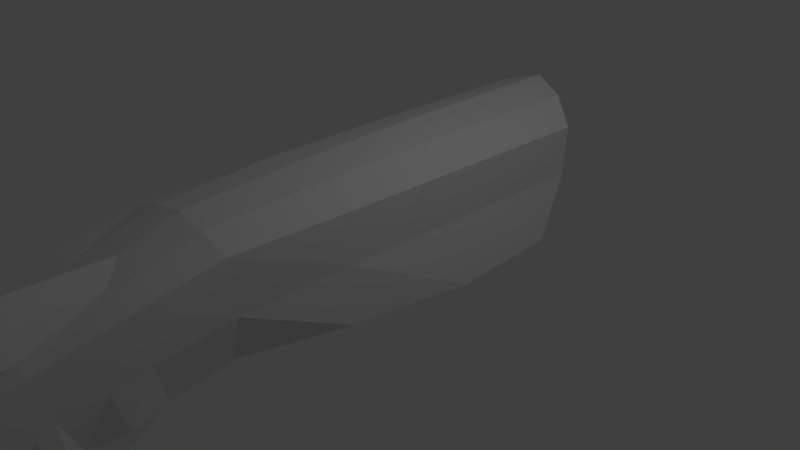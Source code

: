 # Source: proto_weapon.blend  (saved by Blender 2.78.0; exported with 4.5.12 LTS)
import bpy
from mathutils import Matrix  # noqa: F401  (used for matrix-valued properties, if any)

bpy.ops.wm.read_factory_settings(use_empty=True)
scene = bpy.context.scene
scene.name = 'Scene'

# ---- collections
col_collection_1 = bpy.data.collections.new('Collection 1'); scene.collection.children.link(col_collection_1)

# ---- world
world_world = bpy.data.worlds.new('World'); scene.world = world_world
world_world.color = (0.05088, 0.05088, 0.05088)
world_world.use_sun_shadow = False
world_world.sun_shadow_jitter_overblur = 0.0
world_world.cycles.sampling_method = 'MANUAL'

# ---- cameras
cam_camera = bpy.data.cameras.new('Camera')
cam_camera.clip_end = 100.0
cam_camera.lens = 35.0
cam_camera.sensor_width = 32.0
cam_camera.sensor_height = 18.0
cam_camera.ortho_scale = 7.314
cam_camera.dof.focus_distance = 0.0
cam_camera.dof.aperture_fstop = 128.0

# ---- lights
light_lamp = bpy.data.lights.new('Lamp', 'POINT')
light_lamp.transmission_factor = 0.0
light_lamp.cutoff_distance = 30.0
light_lamp.energy = 100.0
light_lamp.shadow_buffer_clip_start = 1.001
light_lamp.shadow_soft_size = 0.1
light_lamp.shadow_maximum_resolution = 0.006
light_lamp.use_absolute_resolution = True

# ---- meshes
me_cube_001 = bpy.data.meshes.new('Cube.001')
me_cube_001.from_pydata([(0.3281, -6.217, 0.4212), (0.4639, -6.217, 0.749), (0.3281, -6.217, 1.077), (0.8579, -1.0, -0.2321), (0.8939, -1.0, 1.249), (1.011, 2.282, -0.2321), (0.8939, 2.833, 1.249), (0.8619, 2.833, 0.5637), (1.011, 0.7481, -0.3284), (0.8939, 0.7481, 1.249), (0.8619, -1.0, 0.5637), (0.8619, 0.7481, 0.5637), (0.4277, -6.259, -0.8214), (0.2117, -5.962, -1.303), (0.5659, -6.556, -0.3398), (0.7484, -4.615, 0.7549), (0.6103, -4.402, 0.06616), (0.3784, -4.123, -0.5543), (0.8641, -2.59, 1.252), (0.756, -2.466, 0.4633), (0.4632, -2.341, -0.2538), (0.4213, -3.194, -0.4144), (0.8225, -3.626, 1.026), (0.6843, -3.418, 0.268), (0.4016, -4.218, -1.213), (0.7877, -4.13, 0.8838), (0.6495, -3.881, 0.1731), (0.5633, -3.702, -0.4518), (0.338, -4.55, -0.7055), (0.7043, -5.203, 0.5105), (0.5661, -4.851, -0.1484), (0.2843, -5.141, -0.956), (0.6457, -5.812, 0.2197), (0.5076, -5.447, -0.4332), (0.675, -5.501, 0.3777), (0.5368, -5.149, -0.2908), (0.2778, -5.129, -1.569), (0.4506, -4.866, -0.8185), (0.7264, -4.953, 0.6201), (0.5882, -4.626, -0.04114), (0.3367, -4.64, -1.334), (0.5067, -4.33, -0.6183), (0.248, -5.557, -1.123), (0.6058, -6.225, -0.02539), (0.4676, -5.853, -0.6273), (0.6257, -6.028, 0.09086), (0.4876, -5.65, -0.5303), (0.2662, -5.549, -1.702), (0.2299, -5.969, -1.819), (0.5858, -6.403, -0.1731), (0.4477, -6.056, -0.7244), (0.4201, -5.359, -1.042), (0.357, -5.769, -1.212), (0.5, 3.084, 1.553), (0.4471, -2.59, 1.39), (0.4112, -3.626, 1.062), (0.5, -1.0, 1.496), (0.5, 0.7481, 1.533), (0.08856, -7.93, -1.687), (0.09672, -7.73, -1.729), (0.1749, -8.172, -2.187), (0.1779, -8.215, -1.565), (0.1568, -7.694, -1.685), (0.1761, -7.679, -1.849), (0.1808, -7.647, -1.465), (0.1281, -7.59, -1.643), (0.05072, -7.916, -1.903), (0.3281, -5.404, 0.4212), (0.223, -5.501, 0.3777), (0.4639, -4.63, 0.749), (0.4105, -4.953, 0.6201), (0.3651, -5.203, 0.5105), (0.3297, -3.615, 1.073), (0.4003, -4.13, 0.9025), (0.4614, -4.615, 0.7549), (-0.3281, -6.217, 0.4212), (-0.4639, -6.217, 0.749), (-0.3281, -6.217, 1.077), (0.0, -6.217, 0.749), (0.0, -6.217, 0.2855), (0.0, -6.217, 1.213), (-0.8579, -1.0, -0.2321), (-0.8939, -1.0, 1.249), (-1.011, 2.282, -0.2321), (-0.8939, 2.833, 1.249), (0.0, 3.083, 0.3423), (0.0, 3.291, 1.692), (-0.8619, 2.833, 0.5637), (-1.011, 0.7481, -0.3284), (-0.8939, 0.7481, 1.249), (-0.8619, -1.0, 0.5637), (0.0, -1.0, 0.02183), (0.0, -1.0, 1.577), (0.0, 0.7481, 1.652), (0.0, 0.7481, 0.03228), (-0.8619, 0.7481, 0.5637), (0.0, 3.291, 1.004), (-0.4277, -6.259, -0.8214), (-0.2117, -5.962, -1.303), (0.0, -5.962, -1.303), (0.0, -6.556, -0.3398), (-0.5659, -6.556, -0.3398), (0.0, -8.16, -1.994), (-0.7484, -4.615, 0.7549), (-0.6103, -4.402, 0.06616), (-0.3784, -4.123, -0.5543), (0.0, -4.107, -0.5911), (-0.8641, -2.59, 1.252), (-0.756, -2.466, 0.4633), (0.0, -2.341, 0.02229), (0.0, -2.59, 1.46), (-0.4632, -2.341, -0.2538), (-0.4213, -3.194, -0.4144), (-0.8225, -3.626, 1.026), (-0.6843, -3.418, 0.268), (0.0, -3.21, -0.2794), (-0.4016, -4.218, -1.213), (-0.7877, -4.13, 0.8838), (-0.6495, -3.881, 0.1731), (0.0, -3.631, -0.426), (-0.5633, -3.702, -0.4518), (-0.338, -4.55, -0.7055), (-0.7043, -5.203, 0.5105), (-0.5661, -4.851, -0.1484), (0.0, -4.555, -0.7632), (0.0, -5.812, 0.2197), (-0.2843, -5.141, -0.956), (-0.6457, -5.812, 0.2197), (-0.5076, -5.447, -0.4332), (0.0, -5.15, -0.9917), (-0.675, -5.501, 0.3777), (-0.5368, -5.149, -0.2908), (0.0, -4.853, -0.8774), (-0.2778, -5.129, -1.569), (-0.4506, -4.866, -0.8185), (-0.7264, -4.953, 0.6201), (-0.5882, -4.626, -0.04114), (0.0, -4.331, -0.6772), (-0.3367, -4.64, -1.334), (-0.5067, -4.33, -0.6183), (0.0, -6.225, -0.02539), (-0.248, -5.557, -1.123), (-0.6058, -6.225, -0.02539), (-0.4676, -5.853, -0.6273), (0.0, -5.556, -1.147), (-0.6257, -6.028, 0.09086), (-0.4876, -5.65, -0.5303), (0.0, -5.353, -1.07), (0.0, -6.028, 0.09086), (-0.2662, -5.549, -1.702), (0.0, -6.403, -0.1731), (-0.2299, -5.969, -1.819), (-0.5858, -6.403, -0.1731), (-0.4477, -6.056, -0.7244), (0.0, -5.759, -1.225), (-0.4201, -5.359, -1.042), (-0.357, -5.769, -1.212), (-0.5, 3.084, 1.553), (-0.4471, -2.59, 1.39), (-0.4112, -3.626, 1.062), (-0.5, -1.0, 1.496), (-0.5, 0.7481, 1.533), (0.0, -7.768, -1.59), (-0.08856, -7.93, -1.687), (-0.09672, -7.73, -1.729), (-0.1749, -8.172, -2.187), (0.0, -7.71, -1.53), (-0.1779, -8.215, -1.565), (-0.1568, -7.694, -1.685), (0.0, -7.749, -1.96), (-0.1761, -7.679, -1.849), (0.0, -7.653, -1.472), (-0.1808, -7.647, -1.465), (-0.1281, -7.59, -1.643), (-0.05072, -7.916, -1.903), (-0.3281, -5.404, 0.4212), (-0.223, -5.501, 0.3777), (0.0, -3.299, 1.212), (-0.4639, -4.63, 0.749), (-0.4105, -4.953, 0.6201), (-0.3651, -5.203, 0.5105), (-0.3297, -3.615, 1.073), (0.0, -5.683, 0.2855), (-0.4003, -4.13, 0.9025), (-0.4614, -4.615, 0.7549)], [], [(78, 79, 0), (79, 182, 68, 67, 0), (78, 0, 1), (0, 67, 71, 70, 69, 1), (78, 1, 2), (1, 69, 74, 73, 72, 2), (78, 2, 80), (2, 72, 177, 80), (96, 86, 53, 6, 7), (11, 9, 4, 10), (154, 48, 13, 99), (94, 8, 3, 91), (9, 57, 56, 4), (6, 53, 57, 9), (85, 5, 8, 94), (50, 49, 14, 12), (49, 150, 100, 14), (8, 11, 10, 3), (5, 7, 11, 8), (7, 6, 9, 11), (85, 96, 7, 5), (63, 60, 66, 169), (62, 61, 58, 59), (48, 52, 13), (24, 27, 17), (25, 73, 74, 15), (26, 25, 15, 16), (119, 24, 17, 106), (91, 3, 20, 109), (10, 4, 18, 19), (4, 56, 54, 18), (3, 10, 19, 20), (102, 58, 162), (63, 13, 12, 65), (109, 20, 21, 115), (19, 18, 22, 23), (18, 54, 55, 22), (20, 19, 23, 21), (115, 21, 24, 119), (23, 22, 25, 26), (22, 55, 72, 73, 25), (21, 27, 24), (17, 27, 26, 16), (40, 41, 28), (27, 21, 23, 26), (38, 70, 71, 29), (39, 38, 29, 30), (137, 40, 28, 124), (36, 37, 31), (34, 68, 182, 125, 32), (35, 34, 32, 33), (132, 36, 31, 129), (124, 28, 36, 132), (30, 29, 34, 35), (29, 71, 67, 68, 34), (28, 37, 36), (106, 17, 40, 137), (37, 28, 30, 35), (31, 37, 35, 33), (16, 15, 38, 39), (15, 74, 69, 70, 38), (17, 41, 40), (47, 51, 42), (28, 41, 39, 30), (41, 17, 16, 39), (45, 148, 140, 43), (46, 45, 43, 44), (147, 47, 42, 144), (129, 31, 47, 147), (33, 32, 45, 46), (32, 125, 148, 45), (31, 51, 47), (42, 52, 48), (43, 140, 150, 49), (44, 43, 49, 50), (144, 42, 48, 154), (42, 51, 46, 44), (51, 31, 33, 46), (52, 42, 44, 50), (13, 52, 50, 12), (54, 56, 92, 110), (57, 53, 86, 93), (55, 54, 110, 177, 72), (56, 57, 93, 92), (171, 64, 14, 100), (59, 58, 102), (162, 58, 61, 166), (102, 66, 59), (65, 64, 61, 62), (12, 14, 64, 65), (166, 61, 64, 171), (60, 63, 65, 62), (13, 63, 169, 99), (59, 66, 60, 62), (169, 66, 102), (78, 75, 79), (79, 75, 175, 176, 182), (78, 76, 75), (75, 76, 178, 179, 180, 175), (78, 77, 76), (76, 77, 181, 183, 184, 178), (78, 80, 77), (77, 80, 177, 181), (96, 87, 84, 157, 86), (95, 90, 82, 89), (154, 99, 98, 151), (94, 91, 81, 88), (89, 82, 160, 161), (84, 89, 161, 157), (85, 94, 88, 83), (153, 97, 101, 152), (152, 101, 100, 150), (88, 81, 90, 95), (83, 88, 95, 87), (87, 95, 89, 84), (85, 83, 87, 96), (170, 169, 174, 165), (168, 164, 163, 167), (151, 98, 156), (116, 105, 120), (117, 103, 184, 183), (118, 104, 103, 117), (119, 106, 105, 116), (91, 109, 111, 81), (90, 108, 107, 82), (82, 107, 158, 160), (81, 111, 108, 90), (102, 162, 163), (170, 173, 97, 98), (109, 115, 112, 111), (108, 114, 113, 107), (107, 113, 159, 158), (111, 112, 114, 108), (115, 119, 116, 112), (114, 118, 117, 113), (113, 117, 183, 181, 159), (112, 116, 120), (105, 104, 118, 120), (138, 121, 139), (120, 118, 114, 112), (135, 122, 180, 179), (136, 123, 122, 135), (137, 124, 121, 138), (133, 126, 134), (130, 127, 125, 182, 176), (131, 128, 127, 130), (132, 129, 126, 133), (124, 132, 133, 121), (123, 131, 130, 122), (122, 130, 176, 175, 180), (121, 133, 134), (106, 137, 138, 105), (134, 131, 123, 121), (126, 128, 131, 134), (104, 136, 135, 103), (103, 135, 179, 178, 184), (105, 138, 139), (149, 141, 155), (121, 123, 136, 139), (139, 136, 104, 105), (145, 142, 140, 148), (146, 143, 142, 145), (147, 144, 141, 149), (129, 147, 149, 126), (128, 146, 145, 127), (127, 145, 148, 125), (126, 149, 155), (141, 151, 156), (142, 152, 150, 140), (143, 153, 152, 142), (144, 154, 151, 141), (141, 143, 146, 155), (155, 146, 128, 126), (156, 153, 143, 141), (98, 97, 153, 156), (158, 110, 92, 160), (161, 93, 86, 157), (159, 181, 177, 110, 158), (160, 92, 93, 161), (171, 100, 101, 172), (164, 102, 163), (162, 166, 167, 163), (102, 164, 174), (173, 168, 167, 172), (97, 173, 172, 101), (166, 171, 172, 167), (165, 168, 173, 170), (98, 99, 169, 170), (164, 168, 165, 174), (169, 102, 174)])
_uv = me_cube_001.uv_layers.new(name='UVMap')
_uv.uv.foreach_set('vector', [0.1384, 0.4689, 0.1244, 0.4351, 0.1524, 0.435, 0.1134, 0.8425, 0.1553, 0.8429, 0.1693, 0.862, 0.1769, 0.871, 0.1131, 0.8703, 0.1384, 0.4689, 0.1524, 0.435, 0.1723, 0.4549, 0.1131, 0.8703, 0.1769, 0.871, 0.1925, 0.8788, 0.212, 0.8883, 0.2372, 0.8995, 0.1128, 0.8981, 0.1384, 0.4689, 0.1723, 0.4549, 0.1723, 0.4829, 0.1128, 0.8981, 0.2372, 0.8995, 0.2408, 0.9011, 0.2791, 0.9148, 0.3198, 0.9304, 0.1125, 0.926, 0.1384, 0.4689, 0.1723, 0.4829, 0.1524, 0.5028, 0.1125, 0.926, 0.3198, 0.9304, 0.3444, 0.9595, 0.1118, 0.9543, 0.9245, 0.1482, 0.9866, 0.1488, 0.9718, 0.1994, 0.9396, 0.2412, 0.8747, 0.2323, 0.7632, 0.3992, 0.7617, 0.4528, 0.6246, 0.4494, 0.6254, 0.3953, 0.1028, 0.1392, 0.1014, 0.1452, 0.09617, 0.1455, 0.09622, 0.1391, 0.639, 0.145, 0.6357, 0.2495, 0.4675, 0.229, 0.4686, 0.1432, 0.7756, 0.536, 0.7758, 0.5744, 0.6382, 0.5739, 0.6374, 0.5374, 0.9408, 0.536, 0.9606, 0.5754, 0.7758, 0.5744, 0.7756, 0.536, 0.8626, 0.1475, 0.7836, 0.2528, 0.6357, 0.2495, 0.639, 0.145, 0.2111, 0.3068, 0.1923, 0.3571, 0.1777, 0.3464, 0.1932, 0.3023, 0.1843, 0.5639, 0.1841, 0.6106, 0.1661, 0.6105, 0.1663, 0.5654, 0.7657, 0.3282, 0.7632, 0.3992, 0.6254, 0.3953, 0.6278, 0.3327, 0.8854, 0.3396, 0.9265, 0.4042, 0.7632, 0.3992, 0.7657, 0.3282, 0.9265, 0.4042, 0.9249, 0.4578, 0.7617, 0.4528, 0.7632, 0.3992, 0.8626, 0.1475, 0.9245, 0.1482, 0.8747, 0.2323, 0.7836, 0.2528, 0.0417, 0.1443, 0.03648, 0.1422, 0.0348, 0.1404, 0.03937, 0.1385, 0.03443, 0.1482, 0.02711, 0.1433, 0.02923, 0.1417, 0.03402, 0.1457, 0.1014, 0.1452, 0.1019, 0.1519, 0.09617, 0.1455, 0.209, 0.1651, 0.2099, 0.193, 0.1886, 0.1645, 0.3859, 0.5488, 0.3861, 0.5798, 0.3456, 0.5747, 0.3457, 0.5516, 0.3967, 0.3635, 0.3792, 0.4214, 0.3409, 0.413, 0.3542, 0.3558, 0.2195, 0.1405, 0.209, 0.1651, 0.1886, 0.1645, 0.1884, 0.1401, 0.4686, 0.1432, 0.4675, 0.229, 0.3389, 0.1922, 0.3438, 0.1418, 0.6254, 0.3953, 0.6246, 0.4494, 0.4998, 0.449, 0.5093, 0.3864, 0.6374, 0.5374, 0.6382, 0.5739, 0.5139, 0.5778, 0.5121, 0.5432, 0.6278, 0.3327, 0.6254, 0.3953, 0.5093, 0.3864, 0.5184, 0.3256, 0.03335, 0.1384, 0.02923, 0.1417, 0.02258, 0.1383, 0.06267, 0.2431, 0.2056, 0.2553, 0.1932, 0.3023, 0.07304, 0.2581, 0.3438, 0.1418, 0.3389, 0.1922, 0.2547, 0.1831, 0.2592, 0.1409, 0.5093, 0.3864, 0.4998, 0.449, 0.4187, 0.4316, 0.4338, 0.3707, 0.5121, 0.5432, 0.5139, 0.5778, 0.4282, 0.5792, 0.4277, 0.5463, 0.5184, 0.3256, 0.5093, 0.3864, 0.4338, 0.3707, 0.4517, 0.3132, 0.2592, 0.1409, 0.2547, 0.1831, 0.209, 0.1651, 0.2195, 0.1405, 0.4338, 0.3707, 0.4187, 0.4316, 0.3792, 0.4214, 0.3967, 0.3635, 0.4277, 0.5463, 0.4282, 0.5792, 0.4292, 0.5857, 0.3861, 0.5798, 0.3859, 0.5488, 0.2547, 0.1831, 0.2099, 0.193, 0.209, 0.1651, 0.3755, 0.3028, 0.4106, 0.3135, 0.3967, 0.3635, 0.3542, 0.3558, 0.1705, 0.1546, 0.1719, 0.1693, 0.1603, 0.158, 0.4106, 0.3135, 0.4517, 0.3132, 0.4338, 0.3707, 0.3967, 0.3635, 0.3165, 0.5533, 0.3164, 0.5785, 0.2946, 0.582, 0.2948, 0.555, 0.3355, 0.3484, 0.3139, 0.4043, 0.2937, 0.3974, 0.3165, 0.3408, 0.1726, 0.1399, 0.1705, 0.1546, 0.1603, 0.158, 0.1595, 0.1398, 0.1401, 0.1504, 0.1416, 0.1639, 0.1301, 0.1519, 0.2687, 0.5572, 0.2686, 0.5932, 0.2523, 0.6109, 0.2407, 0.6108, 0.241, 0.5594, 0.2909, 0.3316, 0.2692, 0.3894, 0.2435, 0.3802, 0.265, 0.3223, 0.1428, 0.1396, 0.1401, 0.1504, 0.1301, 0.1519, 0.1292, 0.1395, 0.1595, 0.1398, 0.1603, 0.158, 0.1401, 0.1504, 0.1428, 0.1396, 0.3165, 0.3408, 0.2937, 0.3974, 0.2692, 0.3894, 0.2909, 0.3316, 0.2948, 0.555, 0.2946, 0.582, 0.2771, 0.5849, 0.2686, 0.5932, 0.2687, 0.5572, 0.1603, 0.158, 0.1416, 0.1639, 0.1401, 0.1504, 0.1884, 0.1401, 0.1886, 0.1645, 0.1705, 0.1546, 0.1726, 0.1399, 0.3089, 0.2867, 0.3359, 0.2904, 0.3165, 0.3408, 0.2909, 0.3316, 0.285, 0.274, 0.3089, 0.2867, 0.2909, 0.3316, 0.265, 0.3223, 0.3542, 0.3558, 0.3409, 0.413, 0.3139, 0.4043, 0.3355, 0.3484, 0.3457, 0.5516, 0.3456, 0.5747, 0.3442, 0.5745, 0.3164, 0.5785, 0.3165, 0.5533, 0.1886, 0.1645, 0.1719, 0.1693, 0.1705, 0.1546, 0.1183, 0.1479, 0.1189, 0.1568, 0.111, 0.1488, 0.3359, 0.2904, 0.356, 0.3005, 0.3355, 0.3484, 0.3165, 0.3408, 0.356, 0.3005, 0.3755, 0.3028, 0.3542, 0.3558, 0.3355, 0.3484, 0.2209, 0.5609, 0.2207, 0.6107, 0.2025, 0.6107, 0.2027, 0.5624, 0.2472, 0.3168, 0.2249, 0.3726, 0.2081, 0.3661, 0.2293, 0.3113, 0.1195, 0.1394, 0.1183, 0.1479, 0.111, 0.1488, 0.111, 0.1393, 0.1292, 0.1395, 0.1301, 0.1519, 0.1183, 0.1479, 0.1195, 0.1394, 0.265, 0.3223, 0.2435, 0.3802, 0.2249, 0.3726, 0.2472, 0.3168, 0.241, 0.5594, 0.2407, 0.6108, 0.2207, 0.6107, 0.2209, 0.5609, 0.1301, 0.1519, 0.1189, 0.1568, 0.1183, 0.1479, 0.111, 0.1488, 0.1019, 0.1519, 0.1014, 0.1452, 0.2027, 0.5624, 0.2025, 0.6107, 0.1841, 0.6106, 0.1843, 0.5639, 0.2293, 0.3113, 0.2081, 0.3661, 0.1923, 0.3571, 0.2111, 0.3068, 0.111, 0.1393, 0.111, 0.1488, 0.1014, 0.1452, 0.1028, 0.1392, 0.2444, 0.2634, 0.264, 0.272, 0.2472, 0.3168, 0.2293, 0.3113, 0.264, 0.272, 0.285, 0.274, 0.265, 0.3223, 0.2472, 0.3168, 0.2246, 0.2626, 0.2444, 0.2634, 0.2293, 0.3113, 0.2111, 0.3068, 0.2056, 0.2553, 0.2246, 0.2626, 0.2111, 0.3068, 0.1932, 0.3023, 0.5139, 0.5778, 0.6382, 0.5739, 0.6383, 0.6138, 0.5147, 0.6128, 0.7758, 0.5744, 0.9606, 0.5754, 0.9768, 0.6166, 0.7758, 0.6149, 0.4282, 0.5792, 0.5139, 0.5778, 0.5147, 0.6128, 0.4564, 0.6123, 0.4292, 0.5857, 0.6382, 0.5739, 0.7758, 0.5744, 0.7758, 0.6149, 0.6383, 0.6138, 0.0405, 0.6099, 0.04128, 0.5955, 0.1663, 0.5654, 0.1661, 0.6105, 0.03402, 0.1457, 0.02923, 0.1417, 0.03335, 0.1384, 0.02258, 0.1383, 0.02923, 0.1417, 0.02711, 0.1433, 0.02047, 0.1383, 0.03335, 0.1384, 0.0348, 0.1404, 0.03402, 0.1457, 0.03405, 0.156, 0.01782, 0.154, 0.02711, 0.1433, 0.03443, 0.1482, 0.1932, 0.3023, 0.1777, 0.3464, 0.07194, 0.2735, 0.07304, 0.2581, 0.02047, 0.1383, 0.02711, 0.1433, 0.01782, 0.154, 0.01415, 0.1382, 0.03648, 0.1422, 0.0417, 0.1443, 0.03405, 0.156, 0.03443, 0.1482, 0.09617, 0.1455, 0.0417, 0.1443, 0.03937, 0.1385, 0.09622, 0.1391, 0.03402, 0.1457, 0.0348, 0.1404, 0.03648, 0.1422, 0.03443, 0.1482, 0.03937, 0.1385, 0.0348, 0.1404, 0.03335, 0.1384, 0.1384, 0.4689, 0.1045, 0.4549, 0.1244, 0.4351, 0.1134, 0.8425, 0.1137, 0.8146, 0.1775, 0.8153, 0.1697, 0.8242, 0.1553, 0.8429, 0.1384, 0.4689, 0.1045, 0.483, 0.1045, 0.4549, 0.1137, 0.8146, 0.114, 0.7868, 0.2385, 0.7882, 0.213, 0.7989, 0.1933, 0.8079, 0.1775, 0.8153, 0.1384, 0.4689, 0.1243, 0.5028, 0.1045, 0.483, 0.114, 0.7868, 0.1143, 0.759, 0.3183, 0.7592, 0.278, 0.7737, 0.24, 0.7862, 0.2385, 0.7882, 0.1384, 0.4689, 0.1524, 0.5028, 0.1243, 0.5028, 0.1143, 0.759, 0.1143, 0.7311, 0.3432, 0.7311, 0.3183, 0.7592, 0.9245, 0.1482, 0.8765, 0.06301, 0.9416, 0.05544, 0.9729, 0.09795, 0.9866, 0.1488, 0.7633, 0.3992, 0.6254, 0.3954, 0.6247, 0.4494, 0.7617, 0.4528, 0.1028, 0.1392, 0.09622, 0.1391, 0.09631, 0.1327, 0.1016, 0.1331, 0.639, 0.145, 0.4686, 0.1432, 0.4694, 0.05731, 0.638, 0.0405, 0.7743, 0.6939, 0.6362, 0.6902, 0.6375, 0.6536, 0.7752, 0.6555, 0.9394, 0.6966, 0.7743, 0.6939, 0.7752, 0.6555, 0.9599, 0.6575, 0.8626, 0.1475, 0.639, 0.145, 0.638, 0.0405, 0.7859, 0.0405, 0.2111, 0.3068, 0.1932, 0.3024, 0.1777, 0.3464, 0.1923, 0.3571, 0.1838, 0.6572, 0.1658, 0.6555, 0.1661, 0.6105, 0.1841, 0.6106, 0.7657, 0.3282, 0.6278, 0.3327, 0.6254, 0.3954, 0.7633, 0.3992, 0.8854, 0.3396, 0.7657, 0.3282, 0.7633, 0.3992, 0.9266, 0.4043, 0.9266, 0.4043, 0.7633, 0.3992, 0.7617, 0.4528, 0.9249, 0.4579, 0.8626, 0.1475, 0.7859, 0.0405, 0.8765, 0.06301, 0.9245, 0.1482, 0.04182, 0.1327, 0.03937, 0.1385, 0.03485, 0.1364, 0.03656, 0.1347, 0.03465, 0.1287, 0.03418, 0.1311, 0.0293, 0.135, 0.02722, 0.1334, 0.1016, 0.1331, 0.09631, 0.1327, 0.1021, 0.1264, 0.2095, 0.1155, 0.1891, 0.1157, 0.2111, 0.0877, 0.3849, 0.6746, 0.3449, 0.6711, 0.3451, 0.6482, 0.3856, 0.6437, 0.3967, 0.3635, 0.3542, 0.3559, 0.3409, 0.413, 0.3792, 0.4214, 0.2195, 0.1405, 0.1884, 0.1401, 0.1891, 0.1157, 0.2095, 0.1155, 0.4686, 0.1432, 0.3438, 0.1418, 0.34, 0.09131, 0.4694, 0.05731, 0.6254, 0.3954, 0.5094, 0.3864, 0.4998, 0.4491, 0.6247, 0.4494, 0.6362, 0.6902, 0.5109, 0.6823, 0.5133, 0.6477, 0.6375, 0.6536, 0.6278, 0.3327, 0.5185, 0.3256, 0.5094, 0.3864, 0.6254, 0.3954, 0.03335, 0.1384, 0.02258, 0.1383, 0.0293, 0.135, 0.06268, 0.2431, 0.07305, 0.2582, 0.1932, 0.3024, 0.2056, 0.2553, 0.3438, 0.1418, 0.2592, 0.1409, 0.2557, 0.09857, 0.34, 0.09131, 0.5094, 0.3864, 0.4338, 0.3708, 0.4187, 0.4317, 0.4998, 0.4491, 0.5109, 0.6823, 0.4266, 0.6777, 0.4277, 0.6449, 0.5133, 0.6477, 0.5185, 0.3256, 0.4518, 0.3132, 0.4338, 0.3708, 0.5094, 0.3864, 0.2592, 0.1409, 0.2195, 0.1405, 0.2095, 0.1155, 0.2557, 0.09857, 0.4338, 0.3708, 0.3967, 0.3635, 0.3792, 0.4214, 0.4187, 0.4317, 0.4266, 0.6777, 0.3849, 0.6746, 0.3856, 0.6437, 0.4288, 0.6384, 0.4277, 0.6449, 0.2557, 0.09857, 0.2095, 0.1155, 0.2111, 0.0877, 0.3756, 0.3028, 0.3542, 0.3559, 0.3967, 0.3635, 0.4106, 0.3135, 0.1708, 0.1253, 0.1607, 0.1217, 0.1726, 0.1106, 0.4106, 0.3135, 0.3967, 0.3635, 0.4338, 0.3708, 0.4518, 0.3132, 0.3159, 0.6691, 0.2942, 0.6672, 0.2944, 0.6402, 0.3161, 0.6439, 0.3355, 0.3484, 0.3165, 0.3408, 0.2937, 0.3975, 0.3139, 0.4043, 0.1726, 0.1399, 0.1595, 0.1398, 0.1607, 0.1217, 0.1708, 0.1253, 0.1404, 0.1288, 0.1304, 0.1271, 0.1421, 0.1153, 0.2682, 0.6647, 0.2405, 0.6623, 0.2407, 0.6108, 0.2523, 0.6109, 0.2684, 0.6287, 0.2909, 0.3316, 0.265, 0.3223, 0.2435, 0.3803, 0.2692, 0.3895, 0.1428, 0.1396, 0.1292, 0.1395, 0.1304, 0.1271, 0.1404, 0.1288, 0.1595, 0.1398, 0.1428, 0.1396, 0.1404, 0.1288, 0.1607, 0.1217, 0.3165, 0.3408, 0.2909, 0.3316, 0.2692, 0.3895, 0.2937, 0.3975, 0.2942, 0.6672, 0.2682, 0.6647, 0.2684, 0.6287, 0.2769, 0.6371, 0.2944, 0.6402, 0.1607, 0.1217, 0.1404, 0.1288, 0.1421, 0.1153, 0.1884, 0.1401, 0.1726, 0.1399, 0.1708, 0.1253, 0.1891, 0.1157, 0.3089, 0.2868, 0.2909, 0.3316, 0.3165, 0.3408, 0.336, 0.2904, 0.285, 0.2741, 0.265, 0.3223, 0.2909, 0.3316, 0.3089, 0.2868, 0.3542, 0.3559, 0.3355, 0.3484, 0.3139, 0.4043, 0.3409, 0.413, 0.3449, 0.6711, 0.3159, 0.6691, 0.3161, 0.6439, 0.3438, 0.6484, 0.3451, 0.6482, 0.1891, 0.1157, 0.1708, 0.1253, 0.1726, 0.1106, 0.1185, 0.1307, 0.1112, 0.1297, 0.1193, 0.1219, 0.336, 0.2904, 0.3165, 0.3408, 0.3355, 0.3484, 0.356, 0.3005, 0.356, 0.3005, 0.3355, 0.3484, 0.3542, 0.3559, 0.3756, 0.3028, 0.2205, 0.6606, 0.2023, 0.6589, 0.2025, 0.6107, 0.2207, 0.6107, 0.2472, 0.3168, 0.2293, 0.3113, 0.2081, 0.3661, 0.2249, 0.3727, 0.1195, 0.1394, 0.111, 0.1393, 0.1112, 0.1297, 0.1185, 0.1307, 0.1292, 0.1395, 0.1195, 0.1394, 0.1185, 0.1307, 0.1304, 0.1271, 0.265, 0.3223, 0.2472, 0.3168, 0.2249, 0.3727, 0.2435, 0.3803, 0.2405, 0.6623, 0.2205, 0.6606, 0.2207, 0.6107, 0.2407, 0.6108, 0.1304, 0.1271, 0.1185, 0.1307, 0.1193, 0.1219, 0.1112, 0.1297, 0.1016, 0.1331, 0.1021, 0.1264, 0.2023, 0.6589, 0.1838, 0.6572, 0.1841, 0.6106, 0.2025, 0.6107, 0.2293, 0.3113, 0.2111, 0.3068, 0.1923, 0.3571, 0.2081, 0.3661, 0.111, 0.1393, 0.1028, 0.1392, 0.1016, 0.1331, 0.1112, 0.1297, 0.2444, 0.2634, 0.2293, 0.3113, 0.2472, 0.3168, 0.264, 0.272, 0.264, 0.272, 0.2472, 0.3168, 0.265, 0.3223, 0.285, 0.2741, 0.2246, 0.2627, 0.2111, 0.3068, 0.2293, 0.3113, 0.2444, 0.2634, 0.2056, 0.2553, 0.1932, 0.3024, 0.2111, 0.3068, 0.2246, 0.2627, 0.5133, 0.6477, 0.5147, 0.6128, 0.6383, 0.6138, 0.6375, 0.6536, 0.7752, 0.6555, 0.7758, 0.6149, 0.9768, 0.6166, 0.9599, 0.6575, 0.4277, 0.6449, 0.4288, 0.6384, 0.4564, 0.6123, 0.5147, 0.6128, 0.5133, 0.6477, 0.6375, 0.6536, 0.6383, 0.6138, 0.7758, 0.6149, 0.7752, 0.6555, 0.0405, 0.6099, 0.1661, 0.6105, 0.1658, 0.6555, 0.04115, 0.6243, 0.03418, 0.1311, 0.03335, 0.1384, 0.0293, 0.135, 0.02258, 0.1383, 0.02047, 0.1383, 0.02722, 0.1334, 0.0293, 0.135, 0.03335, 0.1384, 0.03418, 0.1311, 0.03485, 0.1364, 0.03444, 0.1209, 0.03465, 0.1287, 0.02722, 0.1334, 0.01816, 0.1225, 0.1932, 0.3024, 0.07305, 0.2582, 0.07195, 0.2735, 0.1777, 0.3464, 0.02047, 0.1383, 0.01415, 0.1382, 0.01816, 0.1225, 0.02722, 0.1334, 0.03656, 0.1347, 0.03465, 0.1287, 0.03444, 0.1209, 0.04182, 0.1327, 0.09631, 0.1327, 0.09622, 0.1391, 0.03937, 0.1385, 0.04182, 0.1327, 0.03418, 0.1311, 0.03465, 0.1287, 0.03656, 0.1347, 0.03485, 0.1364, 0.03937, 0.1385, 0.03335, 0.1384, 0.03485, 0.1364])
me_cube_001.use_remesh_preserve_volume = False
me_cube_001.use_remesh_preserve_attributes = False
me_cube_001.use_mirror_vertex_groups = False
me_cube_001.update()

# ---- objects
ob_cube = bpy.data.objects.new('Cube', me_cube_001)
ob_lamp = bpy.data.objects.new('Lamp', light_lamp)
ob_camera = bpy.data.objects.new('Camera', cam_camera)

# ---- transforms, parenting, visibility, modifiers, constraints
ob_cube.location = (0.0, 0.0, 0.0)
ob_cube.lineart.crease_threshold = 0.0
ob_lamp.location = (4.076, 1.005, 5.904)
ob_lamp.rotation_euler = (0.6503, 0.05522, 1.866)
ob_lamp.lock_rotations_4d = False
ob_lamp.empty_display_type = 'ARROWS'
ob_lamp.color = (0.0, 0.0, 0.0, 0.0)
ob_lamp.lineart.crease_threshold = 0.0
ob_camera.location = (7.481, -6.508, 5.344)
ob_camera.rotation_euler = (1.109, 0.0, 0.8149)
ob_camera.lock_rotations_4d = False
ob_camera.empty_display_type = 'ARROWS'
ob_camera.color = (0.0, 0.0, 0.0, 0.0)
ob_camera.display_type = 'WIRE'
ob_camera.lineart.crease_threshold = 0.0

# ---- collection membership
col_collection_1.objects.link(ob_cube)
col_collection_1.objects.link(ob_lamp)
col_collection_1.objects.link(ob_camera)

# ---- scene / render settings (as saved in the file)
scene.camera = ob_camera
scene.frame_start = 1; scene.frame_end = 250; scene.frame_set(1)
scene.render.engine = 'BLENDER_EEVEE_NEXT'
scene.render.resolution_percentage = 50
scene.render.dither_intensity = 0.0
scene.cycles.use_denoising = False
scene.cycles.samples = 128
scene.cycles.sampling_pattern = 'TABULATED_SOBOL'
scene.cycles.light_sampling_threshold = 0.0
scene.cycles.use_adaptive_sampling = False
scene.cycles.use_light_tree = False
scene.cycles.blur_glossy = 0.0
scene.cycles.sample_clamp_indirect = 0.0
scene.view_settings.view_transform = 'Standard'
bpy.context.view_layer.update()

